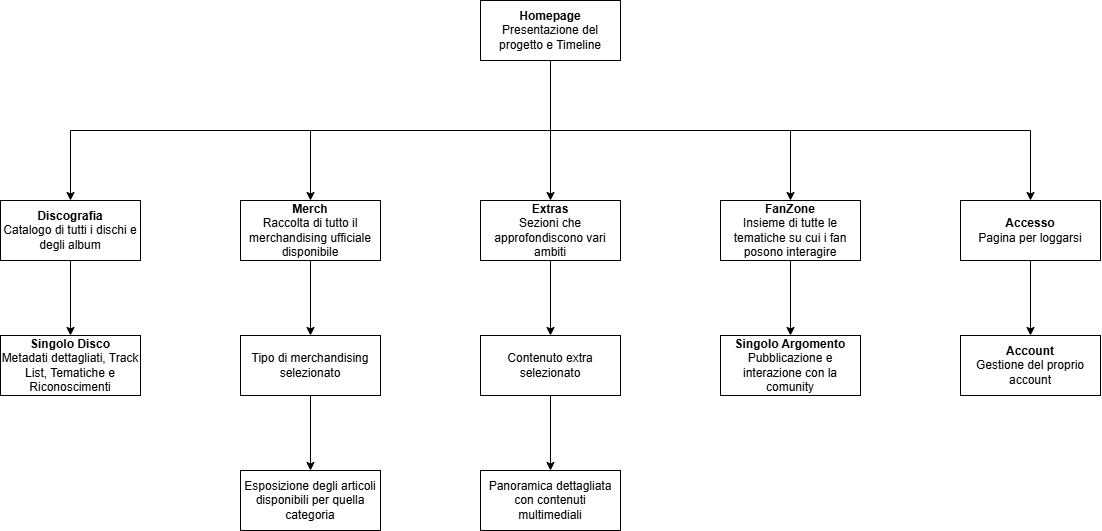

The diagram above was exported from draw.io. Its source (the exported page's mxGraphModel, read from the mxfile embedded in the PNG):
<mxGraphModel dx="1123" dy="661" grid="1" gridSize="10" guides="1" tooltips="1" connect="1" arrows="1" fold="1" page="1" pageScale="1" pageWidth="1100" pageHeight="850" background="none" math="0" shadow="0">
  <root>
    <mxCell id="0" />
    <mxCell id="1" parent="0" />
    <mxCell id="ZFAaS_3UvoBQtMF3MJgv-8" style="edgeStyle=orthogonalEdgeStyle;rounded=0;orthogonalLoop=1;jettySize=auto;html=1;entryX=0.5;entryY=0;entryDx=0;entryDy=0;" edge="1" parent="1" source="ZFAaS_3UvoBQtMF3MJgv-1" target="ZFAaS_3UvoBQtMF3MJgv-3">
      <mxGeometry relative="1" as="geometry">
        <Array as="points">
          <mxPoint x="550" y="160" />
          <mxPoint x="70" y="160" />
        </Array>
      </mxGeometry>
    </mxCell>
    <mxCell id="ZFAaS_3UvoBQtMF3MJgv-9" style="edgeStyle=orthogonalEdgeStyle;rounded=0;orthogonalLoop=1;jettySize=auto;html=1;entryX=0.5;entryY=0;entryDx=0;entryDy=0;" edge="1" parent="1" source="ZFAaS_3UvoBQtMF3MJgv-1" target="ZFAaS_3UvoBQtMF3MJgv-4">
      <mxGeometry relative="1" as="geometry">
        <Array as="points">
          <mxPoint x="550" y="160" />
          <mxPoint x="310" y="160" />
        </Array>
      </mxGeometry>
    </mxCell>
    <mxCell id="ZFAaS_3UvoBQtMF3MJgv-10" style="edgeStyle=orthogonalEdgeStyle;rounded=0;orthogonalLoop=1;jettySize=auto;html=1;entryX=0.5;entryY=0;entryDx=0;entryDy=0;" edge="1" parent="1" source="ZFAaS_3UvoBQtMF3MJgv-1" target="ZFAaS_3UvoBQtMF3MJgv-5">
      <mxGeometry relative="1" as="geometry" />
    </mxCell>
    <mxCell id="ZFAaS_3UvoBQtMF3MJgv-11" style="edgeStyle=orthogonalEdgeStyle;rounded=0;orthogonalLoop=1;jettySize=auto;html=1;entryX=0.5;entryY=0;entryDx=0;entryDy=0;" edge="1" parent="1" source="ZFAaS_3UvoBQtMF3MJgv-1" target="ZFAaS_3UvoBQtMF3MJgv-6">
      <mxGeometry relative="1" as="geometry">
        <Array as="points">
          <mxPoint x="550" y="160" />
          <mxPoint x="790" y="160" />
        </Array>
      </mxGeometry>
    </mxCell>
    <mxCell id="ZFAaS_3UvoBQtMF3MJgv-13" style="edgeStyle=orthogonalEdgeStyle;rounded=0;orthogonalLoop=1;jettySize=auto;html=1;entryX=0.5;entryY=0;entryDx=0;entryDy=0;" edge="1" parent="1" source="ZFAaS_3UvoBQtMF3MJgv-1" target="ZFAaS_3UvoBQtMF3MJgv-2">
      <mxGeometry relative="1" as="geometry">
        <Array as="points">
          <mxPoint x="550" y="160" />
          <mxPoint x="1030" y="160" />
        </Array>
      </mxGeometry>
    </mxCell>
    <mxCell id="ZFAaS_3UvoBQtMF3MJgv-1" value="&lt;b&gt;Homepage&lt;/b&gt;&lt;div&gt;Presentazione del progetto e Timeline&lt;/div&gt;" style="rounded=0;whiteSpace=wrap;html=1;fillColor=none;" vertex="1" parent="1">
      <mxGeometry x="480" y="30" width="140" height="60" as="geometry" />
    </mxCell>
    <mxCell id="ZFAaS_3UvoBQtMF3MJgv-25" style="edgeStyle=orthogonalEdgeStyle;rounded=0;orthogonalLoop=1;jettySize=auto;html=1;entryX=0.5;entryY=0;entryDx=0;entryDy=0;" edge="1" parent="1" source="ZFAaS_3UvoBQtMF3MJgv-2" target="ZFAaS_3UvoBQtMF3MJgv-24">
      <mxGeometry relative="1" as="geometry" />
    </mxCell>
    <mxCell id="ZFAaS_3UvoBQtMF3MJgv-2" value="&lt;div&gt;&lt;b&gt;Accesso&lt;/b&gt;&lt;/div&gt;&lt;div&gt;Pagina per loggarsi&lt;/div&gt;" style="rounded=0;whiteSpace=wrap;html=1;fillColor=none;" vertex="1" parent="1">
      <mxGeometry x="960" y="230" width="140" height="60" as="geometry" />
    </mxCell>
    <mxCell id="ZFAaS_3UvoBQtMF3MJgv-17" style="edgeStyle=orthogonalEdgeStyle;rounded=0;orthogonalLoop=1;jettySize=auto;html=1;entryX=0.5;entryY=0;entryDx=0;entryDy=0;" edge="1" parent="1" source="ZFAaS_3UvoBQtMF3MJgv-3" target="ZFAaS_3UvoBQtMF3MJgv-16">
      <mxGeometry relative="1" as="geometry" />
    </mxCell>
    <mxCell id="ZFAaS_3UvoBQtMF3MJgv-3" value="&lt;b&gt;Discografia&lt;/b&gt;&lt;div&gt;Catalogo di tutti i dischi e degli album&lt;/div&gt;" style="rounded=0;whiteSpace=wrap;html=1;fillColor=none;" vertex="1" parent="1">
      <mxGeometry y="230" width="140" height="60" as="geometry" />
    </mxCell>
    <mxCell id="ZFAaS_3UvoBQtMF3MJgv-19" style="edgeStyle=orthogonalEdgeStyle;rounded=0;orthogonalLoop=1;jettySize=auto;html=1;entryX=0.5;entryY=0;entryDx=0;entryDy=0;" edge="1" parent="1" source="ZFAaS_3UvoBQtMF3MJgv-4" target="ZFAaS_3UvoBQtMF3MJgv-18">
      <mxGeometry relative="1" as="geometry" />
    </mxCell>
    <mxCell id="ZFAaS_3UvoBQtMF3MJgv-4" value="&lt;b&gt;Merch&lt;/b&gt;&lt;div&gt;Raccolta di tutto il merchandising ufficiale disponibile&lt;/div&gt;" style="rounded=0;whiteSpace=wrap;html=1;fillColor=none;" vertex="1" parent="1">
      <mxGeometry x="240" y="230" width="140" height="60" as="geometry" />
    </mxCell>
    <mxCell id="ZFAaS_3UvoBQtMF3MJgv-21" style="edgeStyle=orthogonalEdgeStyle;rounded=0;orthogonalLoop=1;jettySize=auto;html=1;entryX=0.5;entryY=0;entryDx=0;entryDy=0;" edge="1" parent="1" source="ZFAaS_3UvoBQtMF3MJgv-5" target="ZFAaS_3UvoBQtMF3MJgv-20">
      <mxGeometry relative="1" as="geometry" />
    </mxCell>
    <mxCell id="ZFAaS_3UvoBQtMF3MJgv-5" value="&lt;b&gt;Extras&lt;/b&gt;&lt;div&gt;Sezioni che approfondiscono vari ambiti&lt;/div&gt;" style="rounded=0;whiteSpace=wrap;html=1;fillColor=none;" vertex="1" parent="1">
      <mxGeometry x="480" y="230" width="140" height="60" as="geometry" />
    </mxCell>
    <mxCell id="ZFAaS_3UvoBQtMF3MJgv-23" style="edgeStyle=orthogonalEdgeStyle;rounded=0;orthogonalLoop=1;jettySize=auto;html=1;entryX=0.5;entryY=0;entryDx=0;entryDy=0;" edge="1" parent="1" source="ZFAaS_3UvoBQtMF3MJgv-6" target="ZFAaS_3UvoBQtMF3MJgv-22">
      <mxGeometry relative="1" as="geometry" />
    </mxCell>
    <mxCell id="ZFAaS_3UvoBQtMF3MJgv-6" value="&lt;b&gt;FanZone&lt;/b&gt;&lt;div&gt;Insieme di tutte le tematiche su cui i fan posono interagire&lt;/div&gt;" style="rounded=0;whiteSpace=wrap;html=1;fillColor=none;" vertex="1" parent="1">
      <mxGeometry x="720" y="230" width="140" height="60" as="geometry" />
    </mxCell>
    <mxCell id="ZFAaS_3UvoBQtMF3MJgv-16" value="&lt;b&gt;Singolo Disco&lt;/b&gt;&lt;div&gt;Metadati dettagliati, Track List, Tematiche e Riconoscimenti&lt;/div&gt;" style="rounded=0;whiteSpace=wrap;html=1;fillColor=none;" vertex="1" parent="1">
      <mxGeometry y="365" width="140" height="60" as="geometry" />
    </mxCell>
    <mxCell id="ZFAaS_3UvoBQtMF3MJgv-27" style="edgeStyle=orthogonalEdgeStyle;rounded=0;orthogonalLoop=1;jettySize=auto;html=1;entryX=0.5;entryY=0;entryDx=0;entryDy=0;" edge="1" parent="1" source="ZFAaS_3UvoBQtMF3MJgv-18" target="ZFAaS_3UvoBQtMF3MJgv-26">
      <mxGeometry relative="1" as="geometry" />
    </mxCell>
    <mxCell id="ZFAaS_3UvoBQtMF3MJgv-18" value="Tipo di merchandising selezionato" style="rounded=0;whiteSpace=wrap;html=1;fillColor=none;" vertex="1" parent="1">
      <mxGeometry x="240" y="365" width="140" height="60" as="geometry" />
    </mxCell>
    <mxCell id="ZFAaS_3UvoBQtMF3MJgv-29" style="edgeStyle=orthogonalEdgeStyle;rounded=0;orthogonalLoop=1;jettySize=auto;html=1;entryX=0.5;entryY=0;entryDx=0;entryDy=0;" edge="1" parent="1" source="ZFAaS_3UvoBQtMF3MJgv-20" target="ZFAaS_3UvoBQtMF3MJgv-28">
      <mxGeometry relative="1" as="geometry" />
    </mxCell>
    <mxCell id="ZFAaS_3UvoBQtMF3MJgv-20" value="Contenuto extra selezionato" style="rounded=0;whiteSpace=wrap;html=1;fillColor=none;" vertex="1" parent="1">
      <mxGeometry x="480" y="365" width="140" height="60" as="geometry" />
    </mxCell>
    <mxCell id="ZFAaS_3UvoBQtMF3MJgv-22" value="&lt;b&gt;Singolo Argomento&lt;/b&gt;&lt;div&gt;Pubblicazione e interazione con la comunity&lt;/div&gt;" style="rounded=0;whiteSpace=wrap;html=1;fillColor=none;" vertex="1" parent="1">
      <mxGeometry x="720" y="365" width="140" height="60" as="geometry" />
    </mxCell>
    <mxCell id="ZFAaS_3UvoBQtMF3MJgv-24" value="&lt;b&gt;Account&lt;/b&gt;&lt;div&gt;Gestione del proprio account&lt;/div&gt;" style="rounded=0;whiteSpace=wrap;html=1;fillColor=none;" vertex="1" parent="1">
      <mxGeometry x="960" y="365" width="140" height="60" as="geometry" />
    </mxCell>
    <mxCell id="ZFAaS_3UvoBQtMF3MJgv-26" value="Esposizione degli articoli disponibili per quella categoria" style="rounded=0;whiteSpace=wrap;html=1;fillColor=none;" vertex="1" parent="1">
      <mxGeometry x="240" y="500" width="140" height="60" as="geometry" />
    </mxCell>
    <mxCell id="ZFAaS_3UvoBQtMF3MJgv-28" value="Panoramica dettagliata con contenuti multimediali" style="rounded=0;whiteSpace=wrap;html=1;fillColor=none;" vertex="1" parent="1">
      <mxGeometry x="480" y="500" width="140" height="60" as="geometry" />
    </mxCell>
  </root>
</mxGraphModel>